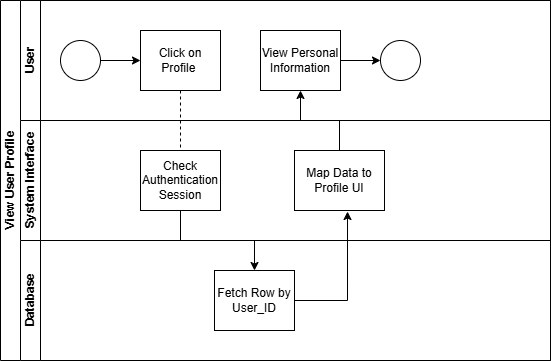

The diagram above was exported from draw.io. Its source (the exported page's mxGraphModel, read from the mxfile embedded in the PNG):
<mxGraphModel dx="872" dy="439" grid="1" gridSize="10" guides="1" tooltips="1" connect="1" arrows="1" fold="1" page="1" pageScale="1" pageWidth="827" pageHeight="1169" math="0" shadow="0">
  <root>
    <mxCell id="0" />
    <mxCell id="1" parent="0" />
    <mxCell id="dNxyNK7c78bLwvsdeMH5-19" parent="1" style="swimlane;html=1;childLayout=stackLayout;resizeParent=1;resizeParentMax=0;horizontal=0;startSize=20;horizontalStack=0;" value="View User Profile" vertex="1">
      <mxGeometry height="360" width="550" x="120" y="70" as="geometry" />
    </mxCell>
    <mxCell id="dNxyNK7c78bLwvsdeMH5-27" edge="1" parent="dNxyNK7c78bLwvsdeMH5-19" source="dNxyNK7c78bLwvsdeMH5-24" style="edgeStyle=orthogonalEdgeStyle;rounded=0;orthogonalLoop=1;jettySize=auto;html=1;dashed=1;endArrow=none;endFill=0;" target="dNxyNK7c78bLwvsdeMH5-26" value="">
      <mxGeometry relative="1" as="geometry" />
    </mxCell>
    <mxCell id="dNxyNK7c78bLwvsdeMH5-20" parent="dNxyNK7c78bLwvsdeMH5-19" style="swimlane;html=1;startSize=20;horizontal=0;" value="User" vertex="1">
      <mxGeometry height="120" width="530" x="20" as="geometry" />
    </mxCell>
    <mxCell id="dNxyNK7c78bLwvsdeMH5-25" edge="1" parent="dNxyNK7c78bLwvsdeMH5-20" source="dNxyNK7c78bLwvsdeMH5-23" style="edgeStyle=orthogonalEdgeStyle;rounded=0;orthogonalLoop=1;jettySize=auto;html=1;" target="dNxyNK7c78bLwvsdeMH5-24" value="">
      <mxGeometry relative="1" as="geometry" />
    </mxCell>
    <mxCell id="dNxyNK7c78bLwvsdeMH5-23" parent="dNxyNK7c78bLwvsdeMH5-20" style="ellipse;whiteSpace=wrap;html=1;" value="" vertex="1">
      <mxGeometry height="40" width="40" x="40" y="40" as="geometry" />
    </mxCell>
    <mxCell id="dNxyNK7c78bLwvsdeMH5-24" parent="dNxyNK7c78bLwvsdeMH5-20" style="rounded=0;whiteSpace=wrap;html=1;fontFamily=Helvetica;fontSize=12;fontColor=#000000;align=center;" value="Click on Profile&amp;nbsp;" vertex="1">
      <mxGeometry height="60" width="80" x="120" y="30" as="geometry" />
    </mxCell>
    <mxCell id="dNxyNK7c78bLwvsdeMH5-33" edge="1" parent="dNxyNK7c78bLwvsdeMH5-20" source="dNxyNK7c78bLwvsdeMH5-30" style="edgeStyle=orthogonalEdgeStyle;rounded=0;orthogonalLoop=1;jettySize=auto;html=1;endArrow=classic;endFill=1;" target="dNxyNK7c78bLwvsdeMH5-32" value="">
      <mxGeometry relative="1" as="geometry" />
    </mxCell>
    <mxCell id="dNxyNK7c78bLwvsdeMH5-30" parent="dNxyNK7c78bLwvsdeMH5-20" style="rounded=0;whiteSpace=wrap;html=1;fontFamily=Helvetica;fontSize=12;fontColor=#000000;align=center;" value="View Personal Information" vertex="1">
      <mxGeometry height="60" width="80" x="240" y="30" as="geometry" />
    </mxCell>
    <mxCell id="dNxyNK7c78bLwvsdeMH5-32" parent="dNxyNK7c78bLwvsdeMH5-20" style="ellipse;whiteSpace=wrap;html=1;" value="" vertex="1">
      <mxGeometry height="40" width="40" x="360" y="40" as="geometry" />
    </mxCell>
    <mxCell id="dNxyNK7c78bLwvsdeMH5-21" parent="dNxyNK7c78bLwvsdeMH5-19" style="swimlane;html=1;startSize=20;horizontal=0;" value="System Interface" vertex="1">
      <mxGeometry height="120" width="530" x="20" y="120" as="geometry" />
    </mxCell>
    <mxCell id="dNxyNK7c78bLwvsdeMH5-26" parent="dNxyNK7c78bLwvsdeMH5-21" style="rounded=0;whiteSpace=wrap;html=1;fontFamily=Helvetica;fontSize=12;fontColor=#000000;align=center;" value="Check Authentication Session" vertex="1">
      <mxGeometry height="60" width="80" x="120" y="30" as="geometry" />
    </mxCell>
    <mxCell id="E10KZkuiuboQY8qdor5R-5" parent="dNxyNK7c78bLwvsdeMH5-21" style="rounded=0;whiteSpace=wrap;html=1;" value="Map Data to Profile UI" vertex="1">
      <mxGeometry height="60" width="90" x="274" y="30" as="geometry" />
    </mxCell>
    <mxCell id="dNxyNK7c78bLwvsdeMH5-22" parent="dNxyNK7c78bLwvsdeMH5-19" style="swimlane;html=1;startSize=20;horizontal=0;" value="Database" vertex="1">
      <mxGeometry height="120" width="530" x="20" y="240" as="geometry" />
    </mxCell>
    <mxCell id="dNxyNK7c78bLwvsdeMH5-34" parent="dNxyNK7c78bLwvsdeMH5-22" style="rounded=0;whiteSpace=wrap;html=1;fontFamily=Helvetica;fontSize=12;fontColor=#000000;align=center;" value="Fetch Row by User_ID" vertex="1">
      <mxGeometry height="60" width="80" x="194" y="30" as="geometry" />
    </mxCell>
    <mxCell id="E10KZkuiuboQY8qdor5R-3" edge="1" parent="dNxyNK7c78bLwvsdeMH5-19" source="dNxyNK7c78bLwvsdeMH5-26" style="edgeStyle=orthogonalEdgeStyle;rounded=0;orthogonalLoop=1;jettySize=auto;html=1;exitX=0.5;exitY=1;exitDx=0;exitDy=0;entryX=0.5;entryY=0;entryDx=0;entryDy=0;" target="dNxyNK7c78bLwvsdeMH5-34">
      <mxGeometry relative="1" as="geometry">
        <mxPoint x="120" y="280" as="targetPoint" />
      </mxGeometry>
    </mxCell>
    <mxCell id="E10KZkuiuboQY8qdor5R-6" edge="1" parent="dNxyNK7c78bLwvsdeMH5-19" source="dNxyNK7c78bLwvsdeMH5-34" style="edgeStyle=orthogonalEdgeStyle;rounded=0;orthogonalLoop=1;jettySize=auto;html=1;exitX=1;exitY=0.5;exitDx=0;exitDy=0;entryX=0.589;entryY=1.017;entryDx=0;entryDy=0;entryPerimeter=0;" target="E10KZkuiuboQY8qdor5R-5">
      <mxGeometry relative="1" as="geometry">
        <mxPoint x="350" y="300" as="targetPoint" />
      </mxGeometry>
    </mxCell>
    <mxCell id="E10KZkuiuboQY8qdor5R-7" edge="1" parent="dNxyNK7c78bLwvsdeMH5-19" source="E10KZkuiuboQY8qdor5R-5" style="edgeStyle=orthogonalEdgeStyle;rounded=0;orthogonalLoop=1;jettySize=auto;html=1;exitX=0.5;exitY=0;exitDx=0;exitDy=0;" target="dNxyNK7c78bLwvsdeMH5-30">
      <mxGeometry relative="1" as="geometry" />
    </mxCell>
  </root>
</mxGraphModel>